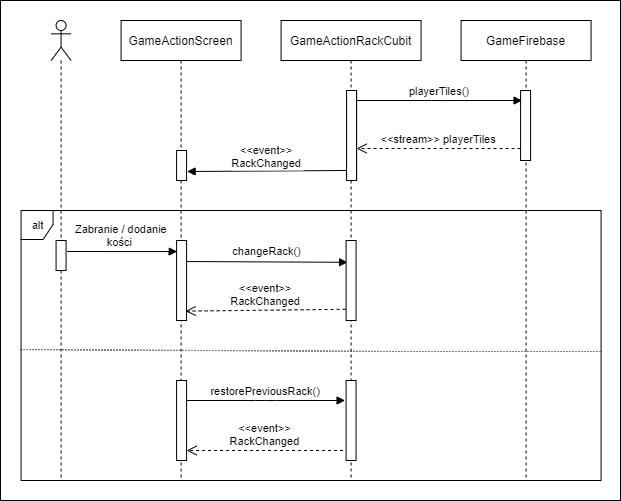

The diagram above was exported from draw.io. Its source (the exported page's mxGraphModel, read from the mxfile embedded in the PNG):
<mxGraphModel dx="2181" dy="671" grid="1" gridSize="10" guides="1" tooltips="1" connect="1" arrows="1" fold="1" page="1" pageScale="1" pageWidth="827" pageHeight="1169" math="0" shadow="0">
  <root>
    <mxCell id="0" />
    <mxCell id="1" parent="0" />
    <mxCell id="sv2PnyW-lVmdQpxbgeSQ-29" value="" style="rounded=0;whiteSpace=wrap;html=1;" vertex="1" parent="1">
      <mxGeometry x="-510" y="210" width="620" height="500" as="geometry" />
    </mxCell>
    <mxCell id="sv2PnyW-lVmdQpxbgeSQ-1" value="" style="shape=umlLifeline;participant=umlActor;perimeter=lifelinePerimeter;whiteSpace=wrap;html=1;container=1;collapsible=0;recursiveResize=0;verticalAlign=top;spacingTop=36;outlineConnect=0;" vertex="1" parent="1">
      <mxGeometry x="-459.41999999999996" y="230" width="20" height="460" as="geometry" />
    </mxCell>
    <mxCell id="sv2PnyW-lVmdQpxbgeSQ-3" value="" style="points=[];perimeter=orthogonalPerimeter;rounded=0;shadow=0;strokeWidth=1;" vertex="1" parent="sv2PnyW-lVmdQpxbgeSQ-1">
      <mxGeometry x="5" y="220" width="10" height="30" as="geometry" />
    </mxCell>
    <mxCell id="sv2PnyW-lVmdQpxbgeSQ-4" value="GameFirebase" style="shape=umlLifeline;perimeter=lifelinePerimeter;container=1;collapsible=0;recursiveResize=0;rounded=0;shadow=0;strokeWidth=1;" vertex="1" parent="1">
      <mxGeometry x="-49.41999999999996" y="230" width="130" height="460" as="geometry" />
    </mxCell>
    <mxCell id="sv2PnyW-lVmdQpxbgeSQ-5" value="GameActionScreen" style="shape=umlLifeline;perimeter=lifelinePerimeter;container=1;collapsible=0;recursiveResize=0;rounded=0;shadow=0;strokeWidth=1;" vertex="1" parent="1">
      <mxGeometry x="-389.41999999999996" y="230" width="120" height="460" as="geometry" />
    </mxCell>
    <mxCell id="sv2PnyW-lVmdQpxbgeSQ-9" value="" style="points=[];perimeter=orthogonalPerimeter;rounded=0;shadow=0;strokeWidth=1;" vertex="1" parent="sv2PnyW-lVmdQpxbgeSQ-5">
      <mxGeometry x="55.5" y="220" width="10" height="80" as="geometry" />
    </mxCell>
    <mxCell id="sv2PnyW-lVmdQpxbgeSQ-13" value="&lt;&lt;event&gt;&gt; &#10;RackChanged" style="verticalAlign=bottom;endArrow=open;dashed=1;endSize=8;shadow=0;strokeWidth=1;entryX=0.9;entryY=0.883;entryDx=0;entryDy=0;entryPerimeter=0;exitX=-0.1;exitY=0.888;exitDx=0;exitDy=0;exitPerimeter=0;" edge="1" parent="sv2PnyW-lVmdQpxbgeSQ-5" target="sv2PnyW-lVmdQpxbgeSQ-9">
      <mxGeometry relative="1" as="geometry">
        <mxPoint x="235.5" y="258" as="targetPoint" />
        <mxPoint x="224.5" y="288.79999999999995" as="sourcePoint" />
        <mxPoint as="offset" />
      </mxGeometry>
    </mxCell>
    <mxCell id="sv2PnyW-lVmdQpxbgeSQ-16" value="changeRack()" style="verticalAlign=bottom;endArrow=block;shadow=0;strokeWidth=1;exitX=0.95;exitY=0.263;exitDx=0;exitDy=0;exitPerimeter=0;entryX=0.1;entryY=0.538;entryDx=0;entryDy=0;entryPerimeter=0;" edge="1" parent="sv2PnyW-lVmdQpxbgeSQ-5" source="sv2PnyW-lVmdQpxbgeSQ-9">
      <mxGeometry y="1" relative="1" as="geometry">
        <mxPoint x="75.5" y="241.36" as="sourcePoint" />
        <mxPoint x="226.5" y="241.79999999999995" as="targetPoint" />
        <mxPoint as="offset" />
      </mxGeometry>
    </mxCell>
    <mxCell id="sv2PnyW-lVmdQpxbgeSQ-6" value="" style="points=[];perimeter=orthogonalPerimeter;rounded=0;shadow=0;strokeWidth=1;" vertex="1" parent="sv2PnyW-lVmdQpxbgeSQ-5">
      <mxGeometry x="55.5" y="360" width="10" height="80" as="geometry" />
    </mxCell>
    <mxCell id="sv2PnyW-lVmdQpxbgeSQ-7" value="restorePreviousRack()" style="verticalAlign=bottom;endArrow=block;shadow=0;strokeWidth=1;" edge="1" parent="sv2PnyW-lVmdQpxbgeSQ-5" source="sv2PnyW-lVmdQpxbgeSQ-6">
      <mxGeometry width="80" relative="1" as="geometry">
        <mxPoint x="70" y="380" as="sourcePoint" />
        <mxPoint x="224" y="380" as="targetPoint" />
        <mxPoint as="offset" />
        <Array as="points">
          <mxPoint x="144.5" y="380" />
        </Array>
      </mxGeometry>
    </mxCell>
    <mxCell id="sv2PnyW-lVmdQpxbgeSQ-8" value="&lt;&lt;event&gt;&gt;&#10;RackChanged" style="verticalAlign=bottom;endArrow=open;dashed=1;endSize=8;shadow=0;strokeWidth=1;" edge="1" parent="sv2PnyW-lVmdQpxbgeSQ-5" target="sv2PnyW-lVmdQpxbgeSQ-6">
      <mxGeometry relative="1" as="geometry">
        <mxPoint x="67.5" y="430" as="targetPoint" />
        <mxPoint x="222" y="430" as="sourcePoint" />
        <mxPoint as="offset" />
      </mxGeometry>
    </mxCell>
    <mxCell id="sv2PnyW-lVmdQpxbgeSQ-10" value="alt" style="shape=umlFrame;tabPosition=left;html=1;boundedLbl=1;labelInHeader=1;width=32;height=29;fontFamily=Helvetica;fontSize=11;fontColor=default;" vertex="1" parent="sv2PnyW-lVmdQpxbgeSQ-5">
      <mxGeometry x="-100" y="190" width="580" height="270" as="geometry" />
    </mxCell>
    <mxCell id="sv2PnyW-lVmdQpxbgeSQ-22" value="GameActionRackCubit" style="shape=umlLifeline;perimeter=lifelinePerimeter;container=1;collapsible=0;recursiveResize=0;rounded=0;shadow=0;strokeWidth=1;size=40;" vertex="1" parent="1">
      <mxGeometry x="-229.41999999999996" y="230" width="140" height="460" as="geometry" />
    </mxCell>
    <mxCell id="sv2PnyW-lVmdQpxbgeSQ-12" value="" style="points=[];perimeter=orthogonalPerimeter;rounded=0;shadow=0;strokeWidth=1;" vertex="1" parent="sv2PnyW-lVmdQpxbgeSQ-22">
      <mxGeometry x="-104.5" y="130" width="10" height="30" as="geometry" />
    </mxCell>
    <mxCell id="sv2PnyW-lVmdQpxbgeSQ-17" value="" style="points=[];perimeter=orthogonalPerimeter;rounded=0;shadow=0;strokeWidth=1;" vertex="1" parent="sv2PnyW-lVmdQpxbgeSQ-22">
      <mxGeometry x="65.5" y="70" width="10" height="90" as="geometry" />
    </mxCell>
    <mxCell id="sv2PnyW-lVmdQpxbgeSQ-18" value="" style="points=[];perimeter=orthogonalPerimeter;rounded=0;shadow=0;strokeWidth=1;" vertex="1" parent="sv2PnyW-lVmdQpxbgeSQ-22">
      <mxGeometry x="239.5" y="70" width="10" height="70" as="geometry" />
    </mxCell>
    <mxCell id="sv2PnyW-lVmdQpxbgeSQ-19" value="&lt;&lt;stream&gt;&gt; playerTiles" style="verticalAlign=bottom;endArrow=open;dashed=1;endSize=8;shadow=0;strokeWidth=1;exitX=0;exitY=0.829;exitDx=0;exitDy=0;exitPerimeter=0;" edge="1" parent="sv2PnyW-lVmdQpxbgeSQ-22" source="sv2PnyW-lVmdQpxbgeSQ-18">
      <mxGeometry relative="1" as="geometry">
        <mxPoint x="75.5" y="128" as="targetPoint" />
        <mxPoint x="225.5" y="128" as="sourcePoint" />
        <mxPoint as="offset" />
      </mxGeometry>
    </mxCell>
    <mxCell id="sv2PnyW-lVmdQpxbgeSQ-20" value="playerTiles()" style="verticalAlign=bottom;endArrow=block;shadow=0;strokeWidth=1;entryX=0.15;entryY=0.143;entryDx=0;entryDy=0;entryPerimeter=0;" edge="1" parent="sv2PnyW-lVmdQpxbgeSQ-22" target="sv2PnyW-lVmdQpxbgeSQ-18">
      <mxGeometry width="80" relative="1" as="geometry">
        <mxPoint x="75.5" y="80" as="sourcePoint" />
        <mxPoint x="230.5" y="80" as="targetPoint" />
        <mxPoint as="offset" />
        <Array as="points">
          <mxPoint x="150.5" y="80" />
        </Array>
      </mxGeometry>
    </mxCell>
    <mxCell id="sv2PnyW-lVmdQpxbgeSQ-21" value="&lt;&lt;event&gt;&gt;&#10;RackChanged" style="verticalAlign=bottom;endArrow=block;shadow=0;strokeWidth=1;entryX=1.05;entryY=0.7;entryDx=0;entryDy=0;entryPerimeter=0;" edge="1" parent="sv2PnyW-lVmdQpxbgeSQ-22" target="sv2PnyW-lVmdQpxbgeSQ-12">
      <mxGeometry y="1" relative="1" as="geometry">
        <mxPoint x="65.5" y="150" as="sourcePoint" />
        <mxPoint x="-82.5" y="150" as="targetPoint" />
        <mxPoint as="offset" />
      </mxGeometry>
    </mxCell>
    <mxCell id="sv2PnyW-lVmdQpxbgeSQ-24" value="" style="points=[];perimeter=orthogonalPerimeter;rounded=0;shadow=0;strokeWidth=1;" vertex="1" parent="sv2PnyW-lVmdQpxbgeSQ-22">
      <mxGeometry x="65.5" y="70" width="10" height="90" as="geometry" />
    </mxCell>
    <mxCell id="sv2PnyW-lVmdQpxbgeSQ-26" value="" style="points=[];perimeter=orthogonalPerimeter;rounded=0;shadow=0;strokeWidth=1;" vertex="1" parent="sv2PnyW-lVmdQpxbgeSQ-22">
      <mxGeometry x="65" y="220" width="10" height="80" as="geometry" />
    </mxCell>
    <mxCell id="sv2PnyW-lVmdQpxbgeSQ-11" value="" style="endArrow=none;dashed=1;html=1;rounded=0;labelBackgroundColor=default;fontFamily=Helvetica;fontSize=11;fontColor=default;strokeColor=default;exitX=-0.001;exitY=0.515;exitDx=0;exitDy=0;exitPerimeter=0;dashPattern=1 2;" edge="1" parent="sv2PnyW-lVmdQpxbgeSQ-22" source="sv2PnyW-lVmdQpxbgeSQ-10">
      <mxGeometry width="50" height="50" relative="1" as="geometry">
        <mxPoint x="-864.64" y="360.49" as="sourcePoint" />
        <mxPoint x="320" y="331" as="targetPoint" />
        <Array as="points">
          <mxPoint x="120" y="331" />
        </Array>
      </mxGeometry>
    </mxCell>
    <mxCell id="sv2PnyW-lVmdQpxbgeSQ-23" value="" style="points=[];perimeter=orthogonalPerimeter;rounded=0;shadow=0;strokeWidth=1;" vertex="1" parent="sv2PnyW-lVmdQpxbgeSQ-22">
      <mxGeometry x="65" y="360" width="10" height="80" as="geometry" />
    </mxCell>
    <mxCell id="sv2PnyW-lVmdQpxbgeSQ-15" value="Zabranie / dodanie &#10;kości " style="verticalAlign=bottom;endArrow=block;shadow=0;strokeWidth=1;exitX=1.1;exitY=0.367;exitDx=0;exitDy=0;exitPerimeter=0;entryX=0.05;entryY=0.138;entryDx=0;entryDy=0;entryPerimeter=0;" edge="1" parent="1" source="sv2PnyW-lVmdQpxbgeSQ-3" target="sv2PnyW-lVmdQpxbgeSQ-9">
      <mxGeometry x="-0.0182" width="80" relative="1" as="geometry">
        <mxPoint x="-418.91999999999996" y="460" as="sourcePoint" />
        <mxPoint x="-339.41999999999996" y="460" as="targetPoint" />
        <mxPoint as="offset" />
        <Array as="points" />
      </mxGeometry>
    </mxCell>
  </root>
</mxGraphModel>